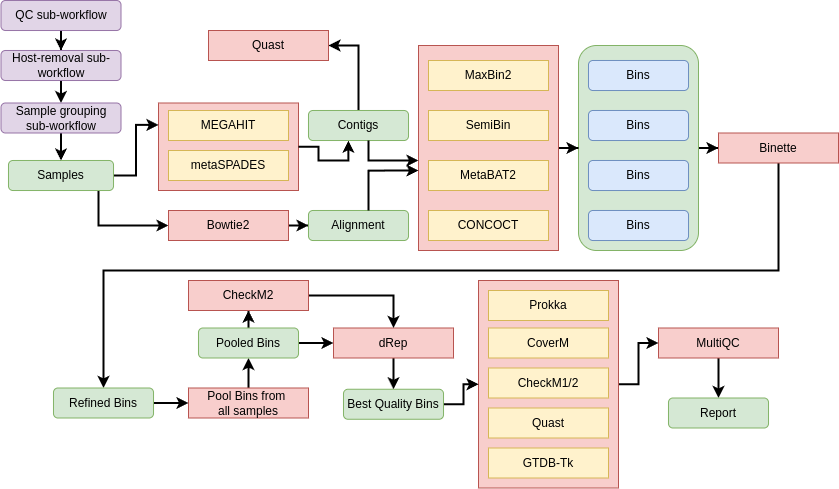

The diagram above was exported from draw.io. Its source (the exported page's mxGraphModel, read from the mxfile embedded in the PNG):
<mxGraphModel dx="983" dy="686" grid="1" gridSize="10" guides="1" tooltips="1" connect="1" arrows="1" fold="1" page="1" pageScale="1" pageWidth="850" pageHeight="1100" math="0" shadow="0">
  <root>
    <mxCell id="0" />
    <mxCell id="1" parent="0" />
    <mxCell id="IZPS26Y7SeSrLCaO8fkZ-8" value="" style="rounded=0;whiteSpace=wrap;html=1;fillColor=#f8cecc;strokeColor=#b85450;" vertex="1" parent="1">
      <mxGeometry x="170" y="112.5" width="140" height="87.5" as="geometry" />
    </mxCell>
    <mxCell id="mBAm1APwhU4Rg0hk5gKZ-76" style="edgeStyle=orthogonalEdgeStyle;rounded=0;orthogonalLoop=1;jettySize=auto;html=1;strokeWidth=2;" parent="1" source="mBAm1APwhU4Rg0hk5gKZ-74" target="mBAm1APwhU4Rg0hk5gKZ-42" edge="1">
      <mxGeometry relative="1" as="geometry" />
    </mxCell>
    <mxCell id="mBAm1APwhU4Rg0hk5gKZ-74" value="" style="rounded=0;whiteSpace=wrap;html=1;fillColor=#f8cecc;strokeColor=#b85450;" parent="1" vertex="1">
      <mxGeometry x="490" y="290" width="140" height="207.5" as="geometry" />
    </mxCell>
    <mxCell id="mBAm1APwhU4Rg0hk5gKZ-68" style="edgeStyle=orthogonalEdgeStyle;rounded=0;orthogonalLoop=1;jettySize=auto;html=1;strokeWidth=2;" parent="1" source="mBAm1APwhU4Rg0hk5gKZ-62" target="mBAm1APwhU4Rg0hk5gKZ-30" edge="1">
      <mxGeometry relative="1" as="geometry" />
    </mxCell>
    <mxCell id="mBAm1APwhU4Rg0hk5gKZ-62" value="" style="rounded=1;whiteSpace=wrap;html=1;fillColor=#d5e8d4;strokeColor=#82b366;" parent="1" vertex="1">
      <mxGeometry x="590" y="55" width="120" height="205" as="geometry" />
    </mxCell>
    <mxCell id="mBAm1APwhU4Rg0hk5gKZ-67" value="" style="edgeStyle=orthogonalEdgeStyle;rounded=0;orthogonalLoop=1;jettySize=auto;html=1;entryX=0;entryY=0.5;entryDx=0;entryDy=0;strokeWidth=2;" parent="1" source="mBAm1APwhU4Rg0hk5gKZ-61" target="mBAm1APwhU4Rg0hk5gKZ-62" edge="1">
      <mxGeometry relative="1" as="geometry" />
    </mxCell>
    <mxCell id="mBAm1APwhU4Rg0hk5gKZ-61" value="" style="rounded=0;whiteSpace=wrap;html=1;fillColor=#f8cecc;strokeColor=#b85450;" parent="1" vertex="1">
      <mxGeometry x="430" y="55" width="140" height="205" as="geometry" />
    </mxCell>
    <mxCell id="mBAm1APwhU4Rg0hk5gKZ-46" style="edgeStyle=orthogonalEdgeStyle;rounded=0;orthogonalLoop=1;jettySize=auto;html=1;entryX=0;entryY=0.5;entryDx=0;entryDy=0;strokeWidth=2;" parent="1" source="mBAm1APwhU4Rg0hk5gKZ-1" target="mBAm1APwhU4Rg0hk5gKZ-19" edge="1">
      <mxGeometry relative="1" as="geometry">
        <Array as="points">
          <mxPoint x="110" y="235" />
        </Array>
      </mxGeometry>
    </mxCell>
    <mxCell id="IZPS26Y7SeSrLCaO8fkZ-9" style="edgeStyle=orthogonalEdgeStyle;rounded=0;orthogonalLoop=1;jettySize=auto;html=1;entryX=0;entryY=0.25;entryDx=0;entryDy=0;strokeWidth=2;" edge="1" parent="1" source="mBAm1APwhU4Rg0hk5gKZ-1" target="IZPS26Y7SeSrLCaO8fkZ-8">
      <mxGeometry relative="1" as="geometry" />
    </mxCell>
    <mxCell id="mBAm1APwhU4Rg0hk5gKZ-1" value="Samples" style="rounded=1;whiteSpace=wrap;html=1;fillColor=#d5e8d4;strokeColor=#82b366;" parent="1" vertex="1">
      <mxGeometry x="20" y="170" width="105" height="30" as="geometry" />
    </mxCell>
    <mxCell id="mBAm1APwhU4Rg0hk5gKZ-49" style="edgeStyle=orthogonalEdgeStyle;rounded=0;orthogonalLoop=1;jettySize=auto;html=1;entryX=1;entryY=0.5;entryDx=0;entryDy=0;strokeWidth=2;" parent="1" source="mBAm1APwhU4Rg0hk5gKZ-8" target="mBAm1APwhU4Rg0hk5gKZ-16" edge="1">
      <mxGeometry relative="1" as="geometry" />
    </mxCell>
    <mxCell id="mBAm1APwhU4Rg0hk5gKZ-8" value="Contigs" style="rounded=1;whiteSpace=wrap;html=1;fillColor=#d5e8d4;strokeColor=#82b366;" parent="1" vertex="1">
      <mxGeometry x="320" y="120" width="100" height="30" as="geometry" />
    </mxCell>
    <mxCell id="mBAm1APwhU4Rg0hk5gKZ-16" value="Quast" style="rounded=0;whiteSpace=wrap;html=1;fillColor=#f8cecc;strokeColor=#b85450;" parent="1" vertex="1">
      <mxGeometry x="220" y="40" width="120" height="30" as="geometry" />
    </mxCell>
    <mxCell id="mBAm1APwhU4Rg0hk5gKZ-18" value="MEGAHIT" style="rounded=0;whiteSpace=wrap;html=1;fillColor=#fff2cc;strokeColor=#d6b656;" parent="1" vertex="1">
      <mxGeometry x="180" y="120" width="120" height="30" as="geometry" />
    </mxCell>
    <mxCell id="mBAm1APwhU4Rg0hk5gKZ-47" style="edgeStyle=orthogonalEdgeStyle;rounded=0;orthogonalLoop=1;jettySize=auto;html=1;entryX=0;entryY=0.5;entryDx=0;entryDy=0;strokeWidth=2;" parent="1" source="mBAm1APwhU4Rg0hk5gKZ-19" target="mBAm1APwhU4Rg0hk5gKZ-25" edge="1">
      <mxGeometry relative="1" as="geometry" />
    </mxCell>
    <mxCell id="mBAm1APwhU4Rg0hk5gKZ-19" value="Bowtie2" style="rounded=0;whiteSpace=wrap;html=1;fillColor=#f8cecc;strokeColor=#b85450;" parent="1" vertex="1">
      <mxGeometry x="180" y="220" width="120" height="30" as="geometry" />
    </mxCell>
    <mxCell id="mBAm1APwhU4Rg0hk5gKZ-20" value="MaxBin2" style="rounded=0;whiteSpace=wrap;html=1;fillColor=#fff2cc;strokeColor=#d6b656;" parent="1" vertex="1">
      <mxGeometry x="440" y="70" width="120" height="30" as="geometry" />
    </mxCell>
    <mxCell id="mBAm1APwhU4Rg0hk5gKZ-21" value="SemiBin" style="rounded=0;whiteSpace=wrap;html=1;fillColor=#fff2cc;strokeColor=#d6b656;" parent="1" vertex="1">
      <mxGeometry x="440" y="120" width="120" height="30" as="geometry" />
    </mxCell>
    <mxCell id="mBAm1APwhU4Rg0hk5gKZ-22" value="MetaBAT2" style="rounded=0;whiteSpace=wrap;html=1;fillColor=#fff2cc;strokeColor=#d6b656;" parent="1" vertex="1">
      <mxGeometry x="440" y="170" width="120" height="30" as="geometry" />
    </mxCell>
    <mxCell id="mBAm1APwhU4Rg0hk5gKZ-23" value="CONCOCT" style="rounded=0;whiteSpace=wrap;html=1;fillColor=#fff2cc;strokeColor=#d6b656;" parent="1" vertex="1">
      <mxGeometry x="440" y="220" width="120" height="30" as="geometry" />
    </mxCell>
    <mxCell id="mBAm1APwhU4Rg0hk5gKZ-24" value="Bins" style="rounded=1;whiteSpace=wrap;html=1;fillColor=#dae8fc;strokeColor=#6c8ebf;" parent="1" vertex="1">
      <mxGeometry x="600" y="120" width="100" height="30" as="geometry" />
    </mxCell>
    <mxCell id="mBAm1APwhU4Rg0hk5gKZ-25" value="Alignment" style="rounded=1;whiteSpace=wrap;html=1;fillColor=#d5e8d4;strokeColor=#82b366;" parent="1" vertex="1">
      <mxGeometry x="320" y="220" width="100" height="30" as="geometry" />
    </mxCell>
    <mxCell id="mBAm1APwhU4Rg0hk5gKZ-26" value="Bins" style="rounded=1;whiteSpace=wrap;html=1;fillColor=#dae8fc;strokeColor=#6c8ebf;" parent="1" vertex="1">
      <mxGeometry x="600" y="70" width="100" height="30" as="geometry" />
    </mxCell>
    <mxCell id="mBAm1APwhU4Rg0hk5gKZ-27" value="Bins" style="rounded=1;whiteSpace=wrap;html=1;fillColor=#dae8fc;strokeColor=#6c8ebf;" parent="1" vertex="1">
      <mxGeometry x="600" y="170" width="100" height="30" as="geometry" />
    </mxCell>
    <mxCell id="mBAm1APwhU4Rg0hk5gKZ-28" value="Bins" style="rounded=1;whiteSpace=wrap;html=1;fillColor=#dae8fc;strokeColor=#6c8ebf;" parent="1" vertex="1">
      <mxGeometry x="600" y="220" width="100" height="30" as="geometry" />
    </mxCell>
    <mxCell id="mBAm1APwhU4Rg0hk5gKZ-69" style="edgeStyle=orthogonalEdgeStyle;rounded=0;orthogonalLoop=1;jettySize=auto;html=1;entryX=0.5;entryY=0;entryDx=0;entryDy=0;strokeWidth=2;" parent="1" source="mBAm1APwhU4Rg0hk5gKZ-30" target="mBAm1APwhU4Rg0hk5gKZ-31" edge="1">
      <mxGeometry relative="1" as="geometry">
        <Array as="points">
          <mxPoint x="790" y="280" />
          <mxPoint x="115" y="280" />
        </Array>
      </mxGeometry>
    </mxCell>
    <mxCell id="mBAm1APwhU4Rg0hk5gKZ-30" value="Binette" style="rounded=0;whiteSpace=wrap;html=1;fillColor=#f8cecc;strokeColor=#b85450;" parent="1" vertex="1">
      <mxGeometry x="730" y="142.5" width="120" height="30" as="geometry" />
    </mxCell>
    <mxCell id="mBAm1APwhU4Rg0hk5gKZ-70" style="edgeStyle=orthogonalEdgeStyle;rounded=0;orthogonalLoop=1;jettySize=auto;html=1;entryX=0;entryY=0.5;entryDx=0;entryDy=0;strokeWidth=2;" parent="1" source="mBAm1APwhU4Rg0hk5gKZ-31" target="mBAm1APwhU4Rg0hk5gKZ-32" edge="1">
      <mxGeometry relative="1" as="geometry" />
    </mxCell>
    <mxCell id="mBAm1APwhU4Rg0hk5gKZ-31" value="Refined Bins" style="rounded=1;whiteSpace=wrap;html=1;fillColor=#d5e8d4;strokeColor=#82b366;" parent="1" vertex="1">
      <mxGeometry x="65" y="397.5" width="100" height="30" as="geometry" />
    </mxCell>
    <mxCell id="mBAm1APwhU4Rg0hk5gKZ-71" style="edgeStyle=orthogonalEdgeStyle;rounded=0;orthogonalLoop=1;jettySize=auto;html=1;entryX=0.5;entryY=1;entryDx=0;entryDy=0;strokeWidth=2;" parent="1" source="mBAm1APwhU4Rg0hk5gKZ-32" target="mBAm1APwhU4Rg0hk5gKZ-35" edge="1">
      <mxGeometry relative="1" as="geometry" />
    </mxCell>
    <mxCell id="mBAm1APwhU4Rg0hk5gKZ-32" value="Pool Bins from&amp;nbsp;&lt;div&gt;all samples&lt;/div&gt;" style="rounded=0;whiteSpace=wrap;html=1;fillColor=#f8cecc;strokeColor=#b85450;" parent="1" vertex="1">
      <mxGeometry x="200" y="397.5" width="120" height="30" as="geometry" />
    </mxCell>
    <mxCell id="mBAm1APwhU4Rg0hk5gKZ-75" style="edgeStyle=orthogonalEdgeStyle;rounded=0;orthogonalLoop=1;jettySize=auto;html=1;entryX=0;entryY=0.5;entryDx=0;entryDy=0;strokeWidth=2;" parent="1" source="mBAm1APwhU4Rg0hk5gKZ-33" target="mBAm1APwhU4Rg0hk5gKZ-74" edge="1">
      <mxGeometry relative="1" as="geometry" />
    </mxCell>
    <mxCell id="mBAm1APwhU4Rg0hk5gKZ-33" value="Best Quality Bins" style="rounded=1;whiteSpace=wrap;html=1;fillColor=#d5e8d4;strokeColor=#82b366;" parent="1" vertex="1">
      <mxGeometry x="355" y="398.75" width="100" height="30" as="geometry" />
    </mxCell>
    <mxCell id="mBAm1APwhU4Rg0hk5gKZ-72" style="edgeStyle=orthogonalEdgeStyle;rounded=0;orthogonalLoop=1;jettySize=auto;html=1;entryX=0;entryY=0.5;entryDx=0;entryDy=0;strokeWidth=2;" parent="1" source="mBAm1APwhU4Rg0hk5gKZ-35" target="mBAm1APwhU4Rg0hk5gKZ-36" edge="1">
      <mxGeometry relative="1" as="geometry" />
    </mxCell>
    <mxCell id="IZPS26Y7SeSrLCaO8fkZ-2" style="edgeStyle=orthogonalEdgeStyle;rounded=0;orthogonalLoop=1;jettySize=auto;html=1;entryX=0.5;entryY=1;entryDx=0;entryDy=0;strokeWidth=2;" edge="1" parent="1" source="mBAm1APwhU4Rg0hk5gKZ-35" target="IZPS26Y7SeSrLCaO8fkZ-1">
      <mxGeometry relative="1" as="geometry" />
    </mxCell>
    <mxCell id="mBAm1APwhU4Rg0hk5gKZ-35" value="Pooled Bins" style="rounded=1;whiteSpace=wrap;html=1;fillColor=#d5e8d4;strokeColor=#82b366;" parent="1" vertex="1">
      <mxGeometry x="210" y="337.5" width="100" height="30" as="geometry" />
    </mxCell>
    <mxCell id="mBAm1APwhU4Rg0hk5gKZ-73" style="edgeStyle=orthogonalEdgeStyle;rounded=0;orthogonalLoop=1;jettySize=auto;html=1;entryX=0.5;entryY=0;entryDx=0;entryDy=0;strokeWidth=2;" parent="1" source="mBAm1APwhU4Rg0hk5gKZ-36" target="mBAm1APwhU4Rg0hk5gKZ-33" edge="1">
      <mxGeometry relative="1" as="geometry" />
    </mxCell>
    <mxCell id="mBAm1APwhU4Rg0hk5gKZ-36" value="dRep" style="rounded=0;whiteSpace=wrap;html=1;fillColor=#f8cecc;strokeColor=#b85450;" parent="1" vertex="1">
      <mxGeometry x="345" y="337.5" width="120" height="30" as="geometry" />
    </mxCell>
    <mxCell id="mBAm1APwhU4Rg0hk5gKZ-37" value="CoverM" style="rounded=0;whiteSpace=wrap;html=1;fillColor=#fff2cc;strokeColor=#d6b656;" parent="1" vertex="1">
      <mxGeometry x="500" y="337.5" width="120" height="30" as="geometry" />
    </mxCell>
    <mxCell id="mBAm1APwhU4Rg0hk5gKZ-38" value="CheckM1/2" style="rounded=0;whiteSpace=wrap;html=1;fillColor=#fff2cc;strokeColor=#d6b656;" parent="1" vertex="1">
      <mxGeometry x="500" y="377.5" width="120" height="30" as="geometry" />
    </mxCell>
    <mxCell id="mBAm1APwhU4Rg0hk5gKZ-39" value="Quast" style="rounded=0;whiteSpace=wrap;html=1;fillColor=#fff2cc;strokeColor=#d6b656;" parent="1" vertex="1">
      <mxGeometry x="500" y="417.5" width="120" height="30" as="geometry" />
    </mxCell>
    <mxCell id="mBAm1APwhU4Rg0hk5gKZ-41" value="GTDB-Tk" style="rounded=0;whiteSpace=wrap;html=1;fillColor=#fff2cc;strokeColor=#d6b656;" parent="1" vertex="1">
      <mxGeometry x="500" y="457.5" width="120" height="30" as="geometry" />
    </mxCell>
    <mxCell id="mBAm1APwhU4Rg0hk5gKZ-77" style="edgeStyle=orthogonalEdgeStyle;rounded=0;orthogonalLoop=1;jettySize=auto;html=1;entryX=0.5;entryY=0;entryDx=0;entryDy=0;strokeWidth=2;" parent="1" source="mBAm1APwhU4Rg0hk5gKZ-42" target="mBAm1APwhU4Rg0hk5gKZ-43" edge="1">
      <mxGeometry relative="1" as="geometry" />
    </mxCell>
    <mxCell id="mBAm1APwhU4Rg0hk5gKZ-42" value="MultiQC" style="rounded=0;whiteSpace=wrap;html=1;fillColor=#f8cecc;strokeColor=#b85450;" parent="1" vertex="1">
      <mxGeometry x="670" y="337.5" width="120" height="30" as="geometry" />
    </mxCell>
    <mxCell id="mBAm1APwhU4Rg0hk5gKZ-43" value="Report" style="rounded=1;whiteSpace=wrap;html=1;fillColor=#d5e8d4;strokeColor=#82b366;" parent="1" vertex="1">
      <mxGeometry x="680" y="407.5" width="100" height="30" as="geometry" />
    </mxCell>
    <mxCell id="mBAm1APwhU4Rg0hk5gKZ-65" style="edgeStyle=orthogonalEdgeStyle;rounded=0;orthogonalLoop=1;jettySize=auto;html=1;entryX=0;entryY=0.61;entryDx=0;entryDy=0;entryPerimeter=0;strokeWidth=2;" parent="1" source="mBAm1APwhU4Rg0hk5gKZ-25" target="mBAm1APwhU4Rg0hk5gKZ-61" edge="1">
      <mxGeometry relative="1" as="geometry">
        <Array as="points">
          <mxPoint x="380" y="180" />
        </Array>
      </mxGeometry>
    </mxCell>
    <mxCell id="mBAm1APwhU4Rg0hk5gKZ-66" style="edgeStyle=orthogonalEdgeStyle;rounded=0;orthogonalLoop=1;jettySize=auto;html=1;entryX=0;entryY=0.561;entryDx=0;entryDy=0;entryPerimeter=0;strokeWidth=2;" parent="1" source="mBAm1APwhU4Rg0hk5gKZ-8" target="mBAm1APwhU4Rg0hk5gKZ-61" edge="1">
      <mxGeometry relative="1" as="geometry">
        <Array as="points">
          <mxPoint x="380" y="170" />
        </Array>
      </mxGeometry>
    </mxCell>
    <mxCell id="IZPS26Y7SeSrLCaO8fkZ-3" style="edgeStyle=orthogonalEdgeStyle;rounded=0;orthogonalLoop=1;jettySize=auto;html=1;entryX=0.5;entryY=0;entryDx=0;entryDy=0;strokeWidth=2;" edge="1" parent="1" source="IZPS26Y7SeSrLCaO8fkZ-1" target="mBAm1APwhU4Rg0hk5gKZ-36">
      <mxGeometry relative="1" as="geometry" />
    </mxCell>
    <mxCell id="IZPS26Y7SeSrLCaO8fkZ-1" value="CheckM2" style="rounded=0;whiteSpace=wrap;html=1;fillColor=#f8cecc;strokeColor=#b85450;" vertex="1" parent="1">
      <mxGeometry x="200" y="290" width="120" height="30" as="geometry" />
    </mxCell>
    <mxCell id="IZPS26Y7SeSrLCaO8fkZ-4" value="Prokka" style="rounded=0;whiteSpace=wrap;html=1;fillColor=#fff2cc;strokeColor=#d6b656;" vertex="1" parent="1">
      <mxGeometry x="500" y="300" width="120" height="30" as="geometry" />
    </mxCell>
    <mxCell id="IZPS26Y7SeSrLCaO8fkZ-5" value="metaSPADES" style="rounded=0;whiteSpace=wrap;html=1;fillColor=#fff2cc;strokeColor=#d6b656;" vertex="1" parent="1">
      <mxGeometry x="180" y="160" width="120" height="30" as="geometry" />
    </mxCell>
    <mxCell id="IZPS26Y7SeSrLCaO8fkZ-12" style="edgeStyle=orthogonalEdgeStyle;rounded=0;orthogonalLoop=1;jettySize=auto;html=1;entryX=0.399;entryY=1.005;entryDx=0;entryDy=0;entryPerimeter=0;strokeWidth=2;" edge="1" parent="1" source="IZPS26Y7SeSrLCaO8fkZ-8" target="mBAm1APwhU4Rg0hk5gKZ-8">
      <mxGeometry relative="1" as="geometry" />
    </mxCell>
    <mxCell id="IZPS26Y7SeSrLCaO8fkZ-18" style="edgeStyle=orthogonalEdgeStyle;rounded=0;orthogonalLoop=1;jettySize=auto;html=1;strokeWidth=2;" edge="1" parent="1" source="IZPS26Y7SeSrLCaO8fkZ-13" target="IZPS26Y7SeSrLCaO8fkZ-14">
      <mxGeometry relative="1" as="geometry" />
    </mxCell>
    <mxCell id="IZPS26Y7SeSrLCaO8fkZ-13" value="QC sub-workflow" style="rounded=1;whiteSpace=wrap;html=1;fillColor=#e1d5e7;strokeColor=#9673a6;" vertex="1" parent="1">
      <mxGeometry x="12.5" y="10" width="120" height="30" as="geometry" />
    </mxCell>
    <mxCell id="IZPS26Y7SeSrLCaO8fkZ-19" style="edgeStyle=orthogonalEdgeStyle;rounded=0;orthogonalLoop=1;jettySize=auto;html=1;entryX=0.5;entryY=0;entryDx=0;entryDy=0;strokeWidth=2;" edge="1" parent="1" source="IZPS26Y7SeSrLCaO8fkZ-14" target="IZPS26Y7SeSrLCaO8fkZ-15">
      <mxGeometry relative="1" as="geometry" />
    </mxCell>
    <mxCell id="IZPS26Y7SeSrLCaO8fkZ-14" value="Host-removal sub-workflow" style="rounded=1;whiteSpace=wrap;html=1;fillColor=#e1d5e7;strokeColor=#9673a6;" vertex="1" parent="1">
      <mxGeometry x="12.5" y="60" width="120" height="30" as="geometry" />
    </mxCell>
    <mxCell id="IZPS26Y7SeSrLCaO8fkZ-21" style="edgeStyle=orthogonalEdgeStyle;rounded=0;orthogonalLoop=1;jettySize=auto;html=1;strokeWidth=2;" edge="1" parent="1" source="IZPS26Y7SeSrLCaO8fkZ-15" target="mBAm1APwhU4Rg0hk5gKZ-1">
      <mxGeometry relative="1" as="geometry" />
    </mxCell>
    <mxCell id="IZPS26Y7SeSrLCaO8fkZ-15" value="Sample grouping&lt;div&gt;sub-workflow&lt;/div&gt;" style="rounded=1;whiteSpace=wrap;html=1;fillColor=#e1d5e7;strokeColor=#9673a6;" vertex="1" parent="1">
      <mxGeometry x="12.5" y="112.5" width="120" height="30" as="geometry" />
    </mxCell>
  </root>
</mxGraphModel>